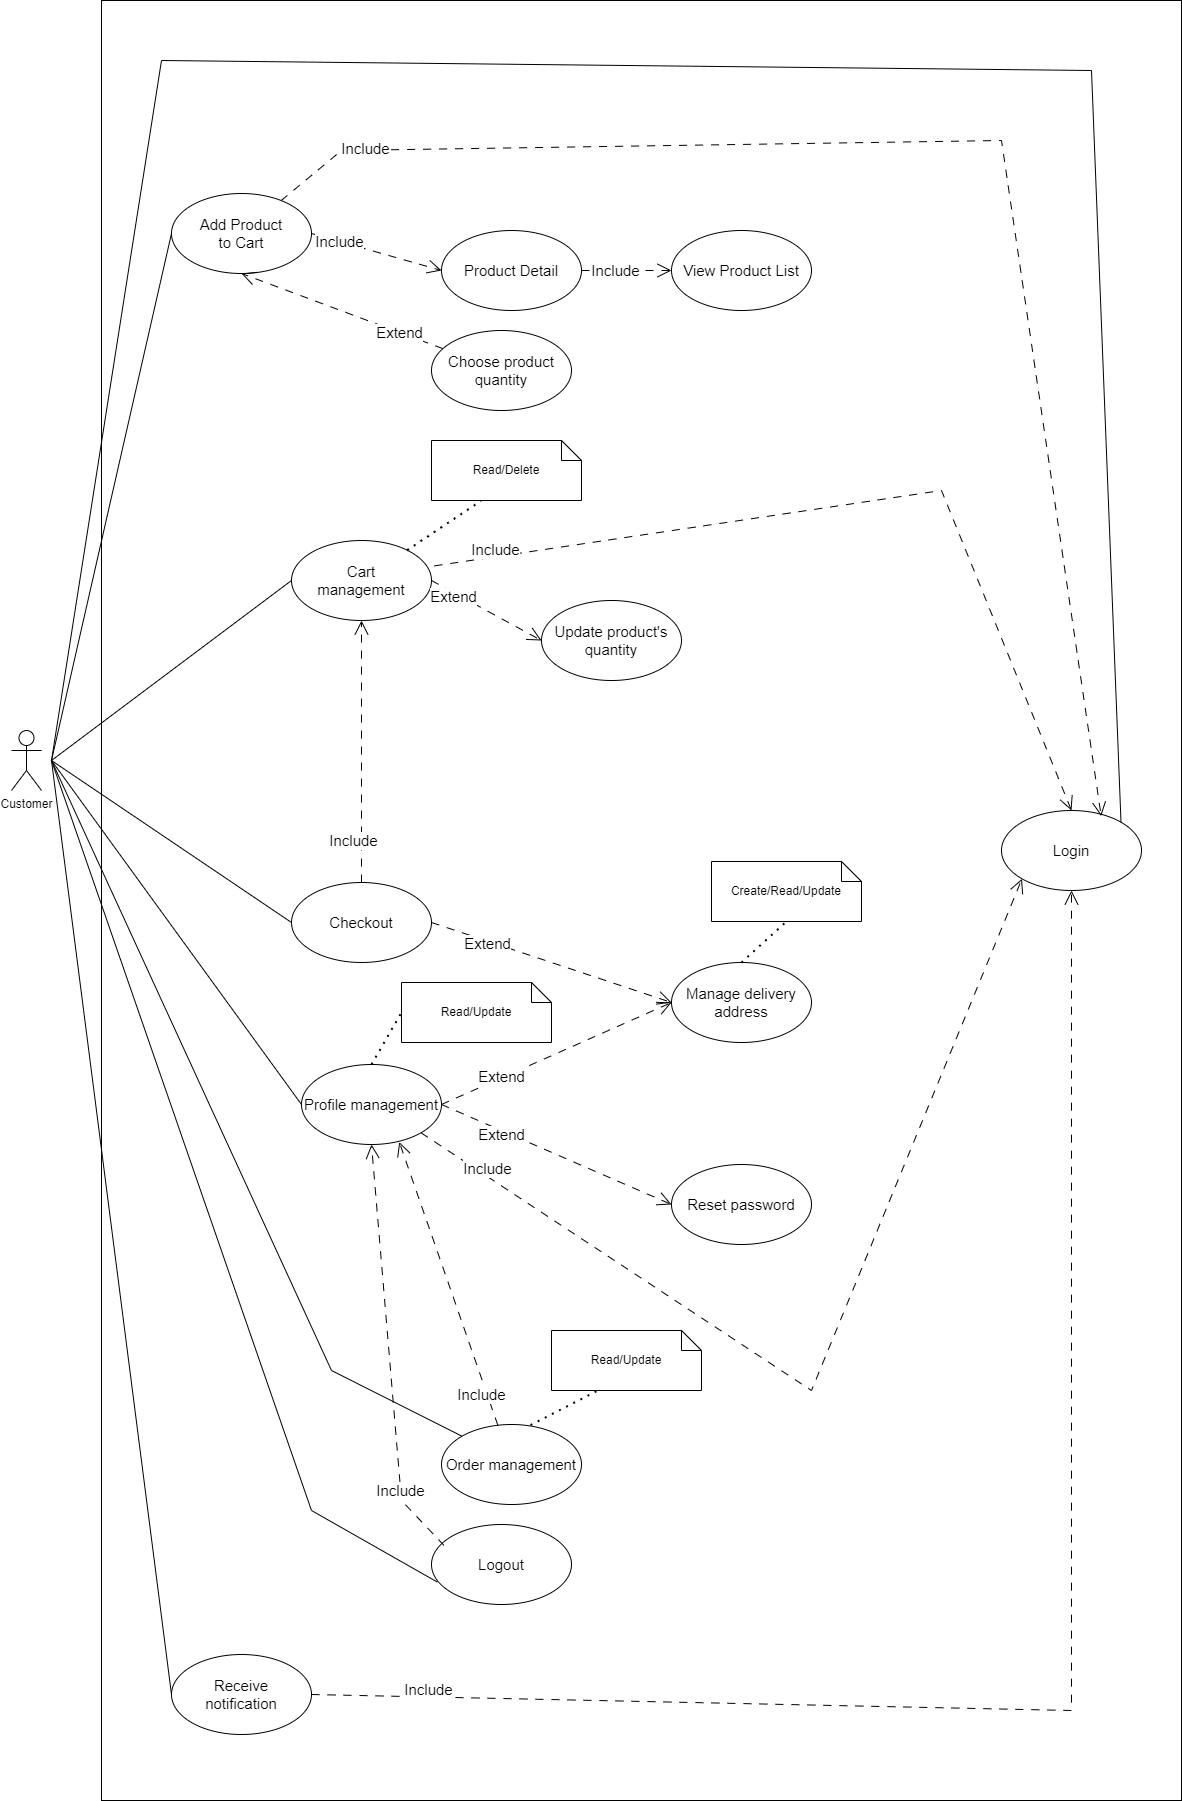

The diagram above was exported from draw.io. Its source (the exported page's mxGraphModel, read from the mxfile embedded in the PNG):
<mxGraphModel dx="1036" dy="1706" grid="1" gridSize="10" guides="1" tooltips="1" connect="1" arrows="1" fold="1" page="1" pageScale="1" pageWidth="850" pageHeight="1100" math="0" shadow="0">
  <root>
    <mxCell id="0" />
    <mxCell id="1" parent="0" />
    <mxCell id="H_iCGJk6flqgCGRjibaX-1" value="Customer" style="shape=umlActor;verticalLabelPosition=bottom;verticalAlign=top;html=1;outlineConnect=0;" parent="1" vertex="1">
      <mxGeometry x="20" y="690" width="30" height="60" as="geometry" />
    </mxCell>
    <mxCell id="H_iCGJk6flqgCGRjibaX-7" value="" style="rounded=0;whiteSpace=wrap;html=1;" parent="1" vertex="1">
      <mxGeometry x="110" y="-40" width="1080" height="1800" as="geometry" />
    </mxCell>
    <mxCell id="sXqsaNHskc1ETz0bK0rT-1" value="Login" style="ellipse;whiteSpace=wrap;html=1;fontSize=15;" parent="1" vertex="1">
      <mxGeometry x="1010" y="770" width="140" height="80" as="geometry" />
    </mxCell>
    <mxCell id="sXqsaNHskc1ETz0bK0rT-2" value="Add Product &lt;br&gt;to Cart" style="ellipse;whiteSpace=wrap;html=1;fontSize=15;" parent="1" vertex="1">
      <mxGeometry x="180" y="153" width="140" height="80" as="geometry" />
    </mxCell>
    <mxCell id="sXqsaNHskc1ETz0bK0rT-3" value="Cart &lt;br&gt;management" style="ellipse;whiteSpace=wrap;html=1;fontSize=15;" parent="1" vertex="1">
      <mxGeometry x="300" y="500" width="140" height="80" as="geometry" />
    </mxCell>
    <mxCell id="sXqsaNHskc1ETz0bK0rT-4" value="Update product's quantity" style="ellipse;whiteSpace=wrap;html=1;fontSize=15;" parent="1" vertex="1">
      <mxGeometry x="550" y="560" width="140" height="80" as="geometry" />
    </mxCell>
    <mxCell id="sXqsaNHskc1ETz0bK0rT-6" value="Product Detail" style="ellipse;whiteSpace=wrap;html=1;fontSize=15;" parent="1" vertex="1">
      <mxGeometry x="450" y="190" width="140" height="80" as="geometry" />
    </mxCell>
    <mxCell id="sXqsaNHskc1ETz0bK0rT-7" value="View Product List" style="ellipse;whiteSpace=wrap;html=1;fontSize=15;" parent="1" vertex="1">
      <mxGeometry x="680" y="190" width="140" height="80" as="geometry" />
    </mxCell>
    <mxCell id="sXqsaNHskc1ETz0bK0rT-8" value="Profile management" style="ellipse;whiteSpace=wrap;html=1;fontSize=15;" parent="1" vertex="1">
      <mxGeometry x="310" y="1024" width="140" height="80" as="geometry" />
    </mxCell>
    <mxCell id="sXqsaNHskc1ETz0bK0rT-10" value="Reset password" style="ellipse;whiteSpace=wrap;html=1;fontSize=15;" parent="1" vertex="1">
      <mxGeometry x="680" y="1124" width="140" height="80" as="geometry" />
    </mxCell>
    <mxCell id="sXqsaNHskc1ETz0bK0rT-13" value="Logout" style="ellipse;whiteSpace=wrap;html=1;fontSize=15;" parent="1" vertex="1">
      <mxGeometry x="440" y="1484" width="140" height="80" as="geometry" />
    </mxCell>
    <mxCell id="sXqsaNHskc1ETz0bK0rT-14" value="Order management" style="ellipse;whiteSpace=wrap;html=1;fontSize=15;" parent="1" vertex="1">
      <mxGeometry x="450" y="1384" width="140" height="80" as="geometry" />
    </mxCell>
    <mxCell id="sXqsaNHskc1ETz0bK0rT-16" value="Checkout" style="ellipse;whiteSpace=wrap;html=1;fontSize=15;" parent="1" vertex="1">
      <mxGeometry x="300" y="842" width="140" height="80" as="geometry" />
    </mxCell>
    <mxCell id="sXqsaNHskc1ETz0bK0rT-17" value="Manage delivery address" style="ellipse;whiteSpace=wrap;html=1;fontSize=15;" parent="1" vertex="1">
      <mxGeometry x="680" y="922" width="140" height="80" as="geometry" />
    </mxCell>
    <mxCell id="sXqsaNHskc1ETz0bK0rT-25" value="Extend" style="endArrow=open;html=1;rounded=0;exitX=1;exitY=0.5;exitDx=0;exitDy=0;entryX=0;entryY=0.5;entryDx=0;entryDy=0;endFill=0;endSize=12;dashed=1;dashPattern=8 8;fontSize=15;" parent="1" source="sXqsaNHskc1ETz0bK0rT-16" target="sXqsaNHskc1ETz0bK0rT-17" edge="1">
      <mxGeometry x="-0.5249" y="-2" width="50" height="50" relative="1" as="geometry">
        <mxPoint x="334" y="560" as="sourcePoint" />
        <mxPoint x="540" y="660" as="targetPoint" />
        <mxPoint as="offset" />
      </mxGeometry>
    </mxCell>
    <mxCell id="sXqsaNHskc1ETz0bK0rT-27" value="Extend" style="endArrow=open;html=1;rounded=0;exitX=1;exitY=0.5;exitDx=0;exitDy=0;endFill=0;endSize=12;dashed=1;dashPattern=8 8;entryX=0;entryY=0.5;entryDx=0;entryDy=0;fontSize=15;" parent="1" source="sXqsaNHskc1ETz0bK0rT-8" target="sXqsaNHskc1ETz0bK0rT-17" edge="1">
      <mxGeometry x="-0.4738" y="1" width="50" height="50" relative="1" as="geometry">
        <mxPoint x="334" y="560" as="sourcePoint" />
        <mxPoint x="530" y="752" as="targetPoint" />
        <mxPoint as="offset" />
      </mxGeometry>
    </mxCell>
    <mxCell id="sXqsaNHskc1ETz0bK0rT-29" value="Extend" style="endArrow=open;html=1;rounded=0;endFill=0;endSize=12;dashed=1;dashPattern=8 8;entryX=0;entryY=0.5;entryDx=0;entryDy=0;exitX=1;exitY=0.5;exitDx=0;exitDy=0;fontSize=15;" parent="1" source="sXqsaNHskc1ETz0bK0rT-8" target="sXqsaNHskc1ETz0bK0rT-10" edge="1">
      <mxGeometry x="-0.4658" y="-4" width="50" height="50" relative="1" as="geometry">
        <mxPoint x="330" y="760" as="sourcePoint" />
        <mxPoint x="510" y="890" as="targetPoint" />
        <mxPoint as="offset" />
      </mxGeometry>
    </mxCell>
    <mxCell id="sXqsaNHskc1ETz0bK0rT-33" value="Include" style="endArrow=open;html=1;rounded=0;endFill=0;endSize=12;dashed=1;dashPattern=8 8;exitX=0.5;exitY=0;exitDx=0;exitDy=0;entryX=0.5;entryY=1;entryDx=0;entryDy=0;fontSize=15;" parent="1" source="sXqsaNHskc1ETz0bK0rT-16" target="sXqsaNHskc1ETz0bK0rT-3" edge="1">
      <mxGeometry x="-0.6798" y="8" width="50" height="50" relative="1" as="geometry">
        <mxPoint x="225" y="420" as="sourcePoint" />
        <mxPoint x="425" y="420" as="targetPoint" />
        <mxPoint as="offset" />
      </mxGeometry>
    </mxCell>
    <mxCell id="sXqsaNHskc1ETz0bK0rT-34" value="Extend" style="endArrow=open;html=1;rounded=0;entryX=0;entryY=0.5;entryDx=0;entryDy=0;endFill=0;endSize=12;dashed=1;dashPattern=8 8;exitX=1;exitY=0.5;exitDx=0;exitDy=0;fontSize=15;" parent="1" source="sXqsaNHskc1ETz0bK0rT-3" target="sXqsaNHskc1ETz0bK0rT-4" edge="1">
      <mxGeometry x="-0.561" y="-3" width="50" height="50" relative="1" as="geometry">
        <mxPoint x="325" y="359.5" as="sourcePoint" />
        <mxPoint x="525" y="359.5" as="targetPoint" />
        <mxPoint x="-1" as="offset" />
      </mxGeometry>
    </mxCell>
    <mxCell id="sXqsaNHskc1ETz0bK0rT-38" value="Include" style="endArrow=open;html=1;rounded=0;endFill=0;endSize=12;dashed=1;dashPattern=8 8;exitX=1;exitY=0.5;exitDx=0;exitDy=0;entryX=0;entryY=0.5;entryDx=0;entryDy=0;fontSize=15;" parent="1" source="sXqsaNHskc1ETz0bK0rT-2" target="sXqsaNHskc1ETz0bK0rT-6" edge="1">
      <mxGeometry x="-0.5714" width="50" height="50" relative="1" as="geometry">
        <mxPoint x="260" y="520" as="sourcePoint" />
        <mxPoint x="260" y="410" as="targetPoint" />
        <mxPoint as="offset" />
      </mxGeometry>
    </mxCell>
    <mxCell id="sXqsaNHskc1ETz0bK0rT-39" value="Include" style="endArrow=open;html=1;rounded=0;endFill=0;endSize=12;dashed=1;dashPattern=8 8;exitX=1;exitY=0.5;exitDx=0;exitDy=0;entryX=0;entryY=0.5;entryDx=0;entryDy=0;fontSize=15;" parent="1" source="sXqsaNHskc1ETz0bK0rT-6" target="sXqsaNHskc1ETz0bK0rT-7" edge="1">
      <mxGeometry x="-0.25" width="50" height="50" relative="1" as="geometry">
        <mxPoint x="330" y="280" as="sourcePoint" />
        <mxPoint x="380" y="280" as="targetPoint" />
        <mxPoint as="offset" />
      </mxGeometry>
    </mxCell>
    <mxCell id="sXqsaNHskc1ETz0bK0rT-42" value="Include" style="endArrow=open;html=1;rounded=0;endFill=0;endSize=12;dashed=1;dashPattern=8 8;entryX=0.698;entryY=0.968;entryDx=0;entryDy=0;fontSize=15;entryPerimeter=0;" parent="1" source="sXqsaNHskc1ETz0bK0rT-14" target="sXqsaNHskc1ETz0bK0rT-8" edge="1">
      <mxGeometry x="-0.7714" y="4" width="50" height="50" relative="1" as="geometry">
        <mxPoint x="350" y="960" as="sourcePoint" />
        <mxPoint x="350" y="850" as="targetPoint" />
        <mxPoint x="-1" as="offset" />
      </mxGeometry>
    </mxCell>
    <mxCell id="sXqsaNHskc1ETz0bK0rT-43" value="Include" style="endArrow=open;html=1;rounded=0;endFill=0;endSize=12;dashed=1;dashPattern=8 8;exitX=0.089;exitY=0.261;exitDx=0;exitDy=0;entryX=0.5;entryY=1;entryDx=0;entryDy=0;fontSize=15;exitPerimeter=0;" parent="1" source="sXqsaNHskc1ETz0bK0rT-13" target="sXqsaNHskc1ETz0bK0rT-8" edge="1">
      <mxGeometry x="-0.6573" width="50" height="50" relative="1" as="geometry">
        <mxPoint x="410" y="1093" as="sourcePoint" />
        <mxPoint x="380" y="800" as="targetPoint" />
        <mxPoint as="offset" />
        <Array as="points">
          <mxPoint x="410" y="1460" />
        </Array>
      </mxGeometry>
    </mxCell>
    <mxCell id="sXqsaNHskc1ETz0bK0rT-45" value="Receive &lt;br&gt;notification" style="ellipse;whiteSpace=wrap;html=1;fontSize=15;" parent="1" vertex="1">
      <mxGeometry x="180" y="1614" width="140" height="80" as="geometry" />
    </mxCell>
    <mxCell id="sXqsaNHskc1ETz0bK0rT-58" value="" style="endArrow=none;html=1;rounded=0;entryX=0;entryY=0.5;entryDx=0;entryDy=0;" parent="1" target="sXqsaNHskc1ETz0bK0rT-2" edge="1">
      <mxGeometry width="50" height="50" relative="1" as="geometry">
        <mxPoint x="60" y="720" as="sourcePoint" />
        <mxPoint x="330" y="800" as="targetPoint" />
      </mxGeometry>
    </mxCell>
    <mxCell id="sXqsaNHskc1ETz0bK0rT-59" value="" style="endArrow=none;html=1;rounded=0;entryX=0;entryY=0.5;entryDx=0;entryDy=0;" parent="1" target="sXqsaNHskc1ETz0bK0rT-3" edge="1">
      <mxGeometry width="50" height="50" relative="1" as="geometry">
        <mxPoint x="60" y="720" as="sourcePoint" />
        <mxPoint x="190" y="203" as="targetPoint" />
      </mxGeometry>
    </mxCell>
    <mxCell id="sXqsaNHskc1ETz0bK0rT-60" value="" style="endArrow=none;html=1;rounded=0;entryX=0;entryY=0.5;entryDx=0;entryDy=0;" parent="1" target="sXqsaNHskc1ETz0bK0rT-16" edge="1">
      <mxGeometry width="50" height="50" relative="1" as="geometry">
        <mxPoint x="60" y="720" as="sourcePoint" />
        <mxPoint x="320" y="370" as="targetPoint" />
      </mxGeometry>
    </mxCell>
    <mxCell id="sXqsaNHskc1ETz0bK0rT-61" value="" style="endArrow=none;html=1;rounded=0;entryX=0;entryY=0.5;entryDx=0;entryDy=0;" parent="1" target="sXqsaNHskc1ETz0bK0rT-8" edge="1">
      <mxGeometry width="50" height="50" relative="1" as="geometry">
        <mxPoint x="60" y="720" as="sourcePoint" />
        <mxPoint x="460" y="650" as="targetPoint" />
      </mxGeometry>
    </mxCell>
    <mxCell id="sXqsaNHskc1ETz0bK0rT-62" value="" style="endArrow=none;html=1;rounded=0;entryX=0.042;entryY=0.72;entryDx=0;entryDy=0;entryPerimeter=0;" parent="1" target="sXqsaNHskc1ETz0bK0rT-13" edge="1">
      <mxGeometry width="50" height="50" relative="1" as="geometry">
        <mxPoint x="60" y="720" as="sourcePoint" />
        <mxPoint x="320" y="820" as="targetPoint" />
        <Array as="points">
          <mxPoint x="320" y="1470" />
        </Array>
      </mxGeometry>
    </mxCell>
    <mxCell id="sXqsaNHskc1ETz0bK0rT-63" value="" style="endArrow=none;html=1;rounded=0;entryX=0;entryY=0;entryDx=0;entryDy=0;" parent="1" target="sXqsaNHskc1ETz0bK0rT-14" edge="1">
      <mxGeometry width="50" height="50" relative="1" as="geometry">
        <mxPoint x="60" y="720" as="sourcePoint" />
        <mxPoint x="440" y="1360" as="targetPoint" />
        <Array as="points">
          <mxPoint x="340" y="1330" />
        </Array>
      </mxGeometry>
    </mxCell>
    <mxCell id="sXqsaNHskc1ETz0bK0rT-64" value="" style="endArrow=none;html=1;rounded=0;entryX=0;entryY=0.5;entryDx=0;entryDy=0;" parent="1" target="sXqsaNHskc1ETz0bK0rT-45" edge="1">
      <mxGeometry width="50" height="50" relative="1" as="geometry">
        <mxPoint x="60" y="720" as="sourcePoint" />
        <mxPoint x="450" y="1280" as="targetPoint" />
      </mxGeometry>
    </mxCell>
    <mxCell id="sXqsaNHskc1ETz0bK0rT-66" value="" style="endArrow=none;html=1;rounded=0;entryX=1;entryY=0;entryDx=0;entryDy=0;" parent="1" target="sXqsaNHskc1ETz0bK0rT-1" edge="1">
      <mxGeometry width="50" height="50" relative="1" as="geometry">
        <mxPoint x="60" y="720" as="sourcePoint" />
        <mxPoint x="190" y="203" as="targetPoint" />
        <Array as="points">
          <mxPoint x="170" y="20" />
          <mxPoint x="1100" y="30" />
        </Array>
      </mxGeometry>
    </mxCell>
    <mxCell id="sXqsaNHskc1ETz0bK0rT-71" value="Choose product quantity" style="ellipse;whiteSpace=wrap;html=1;fontSize=15;" parent="1" vertex="1">
      <mxGeometry x="440" y="290" width="140" height="80" as="geometry" />
    </mxCell>
    <mxCell id="sXqsaNHskc1ETz0bK0rT-73" value="Extend" style="endArrow=open;html=1;rounded=0;endFill=0;endSize=12;dashed=1;dashPattern=8 8;entryX=0.5;entryY=1;entryDx=0;entryDy=0;fontSize=15;" parent="1" source="sXqsaNHskc1ETz0bK0rT-71" target="sXqsaNHskc1ETz0bK0rT-2" edge="1">
      <mxGeometry x="-0.5714" width="50" height="50" relative="1" as="geometry">
        <mxPoint x="330" y="203" as="sourcePoint" />
        <mxPoint x="470" y="203" as="targetPoint" />
        <mxPoint as="offset" />
      </mxGeometry>
    </mxCell>
    <mxCell id="sXqsaNHskc1ETz0bK0rT-75" value="Create/Read/Update" style="shape=note;size=20;whiteSpace=wrap;html=1;" parent="1" vertex="1">
      <mxGeometry x="720" y="821" width="150" height="60" as="geometry" />
    </mxCell>
    <mxCell id="sXqsaNHskc1ETz0bK0rT-76" value="" style="endArrow=none;dashed=1;html=1;dashPattern=1 3;strokeWidth=2;rounded=0;entryX=0.5;entryY=1;entryDx=0;entryDy=0;entryPerimeter=0;exitX=0.5;exitY=0;exitDx=0;exitDy=0;" parent="1" source="sXqsaNHskc1ETz0bK0rT-17" target="sXqsaNHskc1ETz0bK0rT-75" edge="1">
      <mxGeometry width="50" height="50" relative="1" as="geometry">
        <mxPoint x="420" y="800" as="sourcePoint" />
        <mxPoint x="470" y="750" as="targetPoint" />
      </mxGeometry>
    </mxCell>
    <mxCell id="z1gcHBh3YA1Q18kjL_ZD-4" value="Include" style="endArrow=open;html=1;rounded=0;endFill=0;endSize=12;dashed=1;dashPattern=8 8;fontSize=15;entryX=0.712;entryY=0.07;entryDx=0;entryDy=0;entryPerimeter=0;" parent="1" source="sXqsaNHskc1ETz0bK0rT-2" target="sXqsaNHskc1ETz0bK0rT-1" edge="1">
      <mxGeometry x="-0.8571" y="2" width="50" height="50" relative="1" as="geometry">
        <mxPoint x="390" y="100" as="sourcePoint" />
        <mxPoint x="520" y="137" as="targetPoint" />
        <mxPoint as="offset" />
        <Array as="points">
          <mxPoint x="350" y="110" />
          <mxPoint x="1010" y="100" />
        </Array>
      </mxGeometry>
    </mxCell>
    <mxCell id="z1gcHBh3YA1Q18kjL_ZD-5" value="Read/Delete" style="shape=note;size=20;whiteSpace=wrap;html=1;" parent="1" vertex="1">
      <mxGeometry x="440" y="400" width="150" height="60" as="geometry" />
    </mxCell>
    <mxCell id="z1gcHBh3YA1Q18kjL_ZD-7" value="" style="endArrow=none;dashed=1;html=1;dashPattern=1 3;strokeWidth=2;rounded=0;entryX=0.328;entryY=1.009;entryDx=0;entryDy=0;entryPerimeter=0;" parent="1" source="sXqsaNHskc1ETz0bK0rT-3" target="z1gcHBh3YA1Q18kjL_ZD-5" edge="1">
      <mxGeometry width="50" height="50" relative="1" as="geometry">
        <mxPoint x="357.5" y="460" as="sourcePoint" />
        <mxPoint x="402.5" y="420" as="targetPoint" />
      </mxGeometry>
    </mxCell>
    <mxCell id="z1gcHBh3YA1Q18kjL_ZD-8" value="Include" style="endArrow=open;html=1;rounded=0;endFill=0;endSize=12;dashed=1;dashPattern=8 8;exitX=1.021;exitY=0.317;exitDx=0;exitDy=0;entryX=0.5;entryY=0;entryDx=0;entryDy=0;fontSize=15;exitPerimeter=0;" parent="1" source="sXqsaNHskc1ETz0bK0rT-3" target="sXqsaNHskc1ETz0bK0rT-1" edge="1">
      <mxGeometry x="-0.8522" y="7" width="50" height="50" relative="1" as="geometry">
        <mxPoint x="380" y="690" as="sourcePoint" />
        <mxPoint x="380" y="590" as="targetPoint" />
        <mxPoint as="offset" />
        <Array as="points">
          <mxPoint x="950" y="450" />
        </Array>
      </mxGeometry>
    </mxCell>
    <mxCell id="z1gcHBh3YA1Q18kjL_ZD-9" value="Include" style="endArrow=open;html=1;rounded=0;endFill=0;endSize=12;dashed=1;dashPattern=8 8;exitX=1;exitY=1;exitDx=0;exitDy=0;entryX=0;entryY=1;entryDx=0;entryDy=0;fontSize=15;" parent="1" source="sXqsaNHskc1ETz0bK0rT-8" target="sXqsaNHskc1ETz0bK0rT-1" edge="1">
      <mxGeometry x="-0.8522" y="7" width="50" height="50" relative="1" as="geometry">
        <mxPoint x="270" y="1145" as="sourcePoint" />
        <mxPoint x="907" y="1390" as="targetPoint" />
        <mxPoint as="offset" />
        <Array as="points">
          <mxPoint x="820" y="1350" />
        </Array>
      </mxGeometry>
    </mxCell>
    <mxCell id="z1gcHBh3YA1Q18kjL_ZD-10" value="Include" style="endArrow=open;html=1;rounded=0;endFill=0;endSize=12;dashed=1;dashPattern=8 8;exitX=1;exitY=0.5;exitDx=0;exitDy=0;entryX=0.5;entryY=1;entryDx=0;entryDy=0;fontSize=15;" parent="1" source="sXqsaNHskc1ETz0bK0rT-45" target="sXqsaNHskc1ETz0bK0rT-1" edge="1">
      <mxGeometry x="-0.8522" y="7" width="50" height="50" relative="1" as="geometry">
        <mxPoint x="425" y="1474" as="sourcePoint" />
        <mxPoint x="1027" y="1220" as="targetPoint" />
        <mxPoint as="offset" />
        <Array as="points">
          <mxPoint x="1080" y="1670" />
        </Array>
      </mxGeometry>
    </mxCell>
    <mxCell id="7zy6F28UdWom92iNPFwF-1" value="Read/Update" style="shape=note;size=20;whiteSpace=wrap;html=1;" parent="1" vertex="1">
      <mxGeometry x="410" y="942" width="150" height="60" as="geometry" />
    </mxCell>
    <mxCell id="7zy6F28UdWom92iNPFwF-3" value="" style="endArrow=none;dashed=1;html=1;dashPattern=1 3;strokeWidth=2;rounded=0;entryX=0;entryY=0.5;entryDx=0;entryDy=0;entryPerimeter=0;exitX=0.5;exitY=0;exitDx=0;exitDy=0;" parent="1" source="sXqsaNHskc1ETz0bK0rT-8" target="7zy6F28UdWom92iNPFwF-1" edge="1">
      <mxGeometry width="50" height="50" relative="1" as="geometry">
        <mxPoint x="320" y="1011" as="sourcePoint" />
        <mxPoint x="365" y="970" as="targetPoint" />
      </mxGeometry>
    </mxCell>
    <mxCell id="7zy6F28UdWom92iNPFwF-4" value="Read/Update" style="shape=note;size=20;whiteSpace=wrap;html=1;" parent="1" vertex="1">
      <mxGeometry x="560" y="1290" width="150" height="60" as="geometry" />
    </mxCell>
    <mxCell id="7zy6F28UdWom92iNPFwF-5" value="" style="endArrow=none;dashed=1;html=1;dashPattern=1 3;strokeWidth=2;rounded=0;entryX=0.303;entryY=1.009;entryDx=0;entryDy=0;entryPerimeter=0;exitX=0.636;exitY=0.007;exitDx=0;exitDy=0;exitPerimeter=0;" parent="1" source="sXqsaNHskc1ETz0bK0rT-14" target="7zy6F28UdWom92iNPFwF-4" edge="1">
      <mxGeometry width="50" height="50" relative="1" as="geometry">
        <mxPoint x="540" y="1390" as="sourcePoint" />
        <mxPoint x="530" y="1360" as="targetPoint" />
      </mxGeometry>
    </mxCell>
  </root>
</mxGraphModel>